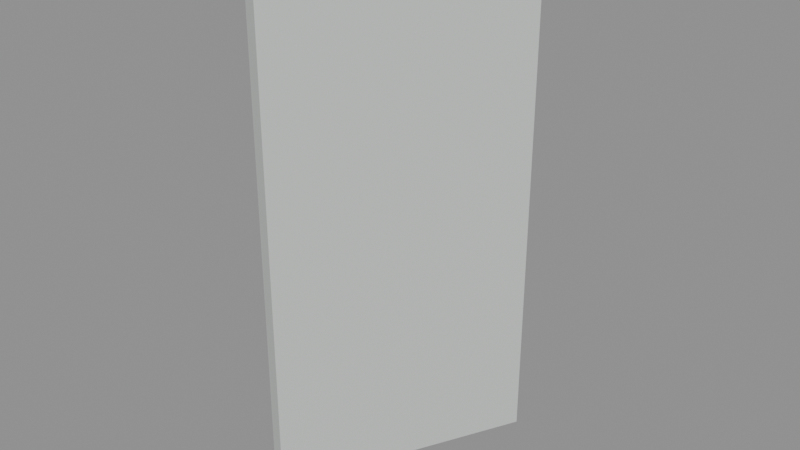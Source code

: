 # Source: cabin_wall_26_port.blend  (saved by Blender 5.2.45; exported with 4.5.12 LTS)
import bpy
from mathutils import Matrix  # noqa: F401  (used for matrix-valued properties, if any)

bpy.ops.wm.read_factory_settings(use_empty=True)
scene = bpy.context.scene
scene.name = 'cabin_wall_26_port'

# ---- materials (node trees are filled in below, after node groups)
mat_warm_white_painted_steel = bpy.data.materials.new('Warm white painted steel')
mat_warm_white_painted_steel.diffuse_color = (0.74, 0.78, 0.75, 1.0)

# ---- material node trees
mat_warm_white_painted_steel.use_nodes = True; mat_warm_white_painted_steel.node_tree.nodes.clear()
_N = mat_warm_white_painted_steel.node_tree.nodes; _L = mat_warm_white_painted_steel.node_tree.links
n0 = _N.new('ShaderNodeBsdfPrincipled'); n0.name = 'Principled BSDF'; n0.location = (-200, 100)
n0.inputs[0].default_value = (0.74, 0.78, 0.75, 1.0)
n0.inputs[1].default_value = 0.25
n0.inputs[2].default_value = 0.4
n0.inputs[10].default_value = 0.005
n1 = _N.new('ShaderNodeOutputMaterial'); n1.name = 'Material Output'; n1.location = (200, 100)
_L.new(n0.outputs[0], n1.inputs[0])
n1.is_active_output = True

# ---- meshes
me_cube_002 = bpy.data.meshes.new('Cube.002')
me_cube_002.from_pydata([(-0.05, -0.559, -1.1), (-0.05, -0.559, 1.1), (-0.05, 0.559, -1.1), (-0.05, 0.559, 1.1), (0.05, -0.559, -1.1), (0.05, -0.559, 1.1), (0.05, 0.559, -1.1), (0.05, 0.559, 1.1)], [], [(0, 1, 3, 2), (2, 3, 7, 6), (6, 7, 5, 4), (4, 5, 1, 0), (2, 6, 4, 0), (7, 3, 1, 5)])
_uv = me_cube_002.uv_layers.new(name='UVMap')
_uv.uv.foreach_set('vector', [0.375, 0.0, 0.625, 0.0, 0.625, 0.25, 0.375, 0.25, 0.375, 0.25, 0.625, 0.25, 0.625, 0.5, 0.375, 0.5, 0.375, 0.5, 0.625, 0.5, 0.625, 0.75, 0.375, 0.75, 0.375, 0.75, 0.625, 0.75, 0.625, 1.0, 0.375, 1.0, 0.125, 0.5, 0.375, 0.5, 0.375, 0.75, 0.125, 0.75, 0.625, 0.5, 0.875, 0.5, 0.875, 0.75, 0.625, 0.75])
me_cube_002.materials.append(mat_warm_white_painted_steel)
me_cube_002.update()

# ---- objects
ob_steel_wall_panel_001 = bpy.data.objects.new('Steel wall panel.001', me_cube_002)
ob_module_001 = bpy.data.objects.new('Module.001', None)
ob_socketstart_001 = bpy.data.objects.new('SocketStart.001', None)
ob_socketend_001 = bpy.data.objects.new('SocketEnd.001', None)

# ---- transforms, parenting, visibility, modifiers, constraints
ob_steel_wall_panel_001.parent = ob_module_001
ob_steel_wall_panel_001.location = (0.0, 0.559, 1.1)
ob_module_001.location = (0.0, 0.0, 0.0)
ob_module_001.rotation_euler = (0.0, 0.0, -0.4636)
ob_socketstart_001.location = (0.0, 0.0, 0.0)
ob_socketend_001.location = (0.5, 1.0, 0.0)

# ---- collection membership
scene.collection.objects.link(ob_steel_wall_panel_001)
scene.collection.objects.link(ob_module_001)
scene.collection.objects.link(ob_socketstart_001)
scene.collection.objects.link(ob_socketend_001)

# ---- scene / render settings (as saved in the file)
scene.frame_start = 1; scene.frame_end = 250; scene.frame_set(1)
scene.render.engine = 'BLENDER_EEVEE_NEXT'
scene.render.image_settings.exr_codec = 'NONE'
scene.render.use_bake_clear = False
scene.render.bake_margin = 0
scene.render.bake_bias = 0.0
scene.render.bake_samples = 0
scene.render.simplify_subdivision_render = 0
scene.render.simplify_child_particles_render = 0.0
scene.render.compositor_device = 'GPU'
scene.eevee.use_volume_custom_range = False
scene.eevee.gtao_distance = 0.0
scene.eevee.use_fast_gi = False
scene.eevee.fast_gi_thickness_near = 0.1
scene.eevee.fast_gi_thickness_far = 0.0
scene.eevee.ray_tracing_options.screen_trace_thickness = 0.1
bpy.context.view_layer.update()

# ---- added for rendering (the .blend has no active camera and no usable light): camera, sun + grey world if the file has none
cam_auto = bpy.data.cameras.new('AutoCamera')
cam_auto.lens = 50.0
cam_auto.sensor_width = 36.0
cam_auto.clip_end = 1000.0
ob_auto_camera = bpy.data.objects.new('AutoCamera', cam_auto)
scene.collection.objects.link(ob_auto_camera)
ob_auto_camera.location = (2.76643, -2.51971, 3.11314)
ob_auto_camera.rotation_euler = (1.09748, -7.21219e-08, 0.694738)
scene.camera = ob_auto_camera
light_auto_sun = bpy.data.lights.new('AutoSun', 'SUN')
light_auto_sun.energy = 3.0
light_auto_sun.angle = 0.0523599
ob_auto_sun = bpy.data.objects.new('AutoSun', light_auto_sun)
scene.collection.objects.link(ob_auto_sun)
ob_auto_sun.rotation_euler = (0.872665, 0.174533, 0.523599)
if scene.world is None:
    world_auto = bpy.data.worlds.new('AutoWorld')
    world_auto.color = (0.3, 0.3, 0.3)
    scene.world = world_auto
bpy.context.view_layer.update()
